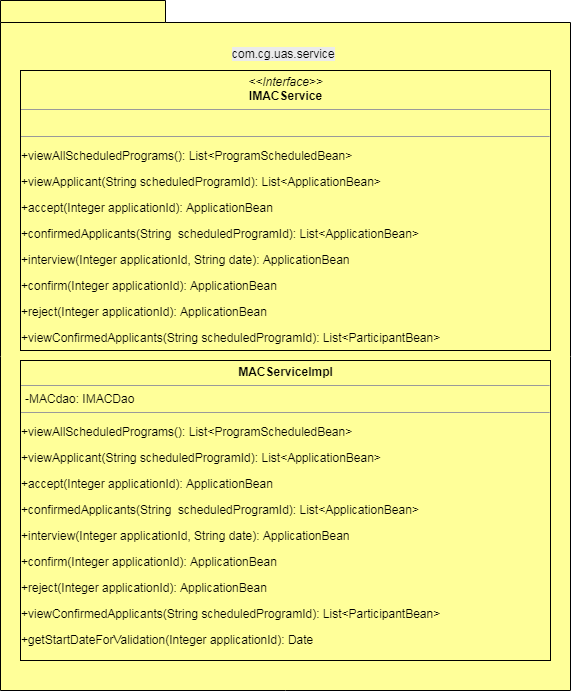

The diagram above was exported from draw.io. Its source (the exported page's mxGraphModel, read from the mxfile embedded in the PNG):
<mxGraphModel dx="1112" dy="377" grid="1" gridSize="10" guides="1" tooltips="1" connect="1" arrows="1" fold="1" page="1" pageScale="1" pageWidth="1100" pageHeight="850" background="#ffffff" math="0" shadow="0">
  <root>
    <mxCell id="0" />
    <mxCell id="1" parent="0" />
    <mxCell id="2" value="" style="shape=folder;fontStyle=1;spacingTop=10;tabWidth=165;tabHeight=22;tabPosition=left;html=1;fillColor=#FFFF99;" vertex="1" parent="1">
      <mxGeometry x="20" y="20" width="570" height="690" as="geometry" />
    </mxCell>
    <mxCell id="4" value="&lt;span style=&quot;color: rgb(0, 0, 0); font-family: Helvetica; font-size: 12px; font-style: normal; font-variant-ligatures: normal; font-variant-caps: normal; font-weight: 400; letter-spacing: normal; orphans: 2; text-align: left; text-indent: 0px; text-transform: none; white-space: nowrap; widows: 2; word-spacing: 0px; -webkit-text-stroke-width: 0px; background-color: rgb(235, 235, 235); text-decoration-style: initial; text-decoration-color: initial; display: inline !important; float: none;&quot;&gt;com.cg.uas.service&lt;/span&gt;" style="text;html=1;" vertex="1" parent="1">
      <mxGeometry x="250" y="60" width="130" height="30" as="geometry" />
    </mxCell>
    <mxCell id="5" value="&lt;p style=&quot;margin: 0px ; margin-top: 4px ; text-align: center&quot;&gt;&lt;i&gt;&amp;lt;&amp;lt;Interface&amp;gt;&amp;gt;&lt;/i&gt;&lt;br&gt;&lt;b&gt;IMACService&lt;/b&gt;&lt;/p&gt;&lt;hr size=&quot;1&quot;&gt;&lt;p style=&quot;margin: 0px ; margin-left: 4px&quot;&gt;&lt;br&gt;&lt;/p&gt;&lt;hr size=&quot;1&quot;&gt;&lt;p&gt;+viewAllScheduledPrograms(): List&amp;lt;ProgramScheduledBean&amp;gt;&amp;nbsp;&lt;/p&gt;&lt;p&gt;+viewApplicant(String scheduledProgramId): List&amp;lt;ApplicationBean&amp;gt;&amp;nbsp;&lt;/p&gt;&lt;p&gt;+accept(Integer applicationId): ApplicationBean&lt;/p&gt;&lt;p&gt;+confirmedApplicants(String&amp;nbsp; scheduledProgramId): List&amp;lt;ApplicationBean&amp;gt;&amp;nbsp;&lt;/p&gt;&lt;p&gt;+interview(Integer applicationId, String date): ApplicationBean&amp;nbsp;&lt;/p&gt;&lt;p&gt;+confirm(Integer applicationId): ApplicationBean&lt;/p&gt;&lt;p&gt;+reject(Integer applicationId): ApplicationBean&amp;nbsp;&lt;/p&gt;&lt;p&gt;+viewConfirmedApplicants(String scheduledProgramId): List&amp;lt;ParticipantBean&amp;gt;&amp;nbsp;&lt;/p&gt;&lt;p&gt;&lt;br&gt;&lt;/p&gt;" style="verticalAlign=top;align=left;overflow=fill;fontSize=12;fontFamily=Helvetica;html=1;fillColor=#FFFF99;" vertex="1" parent="1">
      <mxGeometry x="40" y="90" width="530" height="280" as="geometry" />
    </mxCell>
    <mxCell id="6" value="&lt;p style=&quot;margin: 0px ; margin-top: 4px ; text-align: center&quot;&gt;&lt;b&gt;MACServiceImpl&lt;/b&gt;&lt;/p&gt;&lt;hr size=&quot;1&quot;&gt;&lt;p style=&quot;margin: 0px ; margin-left: 4px&quot;&gt;-MACdao: IMACDao&lt;/p&gt;&lt;hr size=&quot;1&quot;&gt;&lt;p&gt;+viewAllScheduledPrograms(): List&amp;lt;ProgramScheduledBean&amp;gt;&amp;nbsp;&lt;/p&gt;&lt;p&gt;+viewApplicant(String scheduledProgramId): List&amp;lt;ApplicationBean&amp;gt;&amp;nbsp;&lt;/p&gt;&lt;p&gt;+accept(Integer applicationId): ApplicationBean&lt;/p&gt;&lt;p&gt;+confirmedApplicants(String&amp;nbsp; scheduledProgramId): List&amp;lt;ApplicationBean&amp;gt;&amp;nbsp;&lt;/p&gt;&lt;p&gt;+interview(Integer applicationId, String date): ApplicationBean&amp;nbsp;&lt;/p&gt;&lt;p&gt;+confirm(Integer applicationId): ApplicationBean&lt;/p&gt;&lt;p&gt;+reject(Integer applicationId): ApplicationBean&amp;nbsp;&lt;/p&gt;&lt;p&gt;+viewConfirmedApplicants(String scheduledProgramId): List&amp;lt;ParticipantBean&amp;gt;&amp;nbsp;&lt;/p&gt;&lt;p&gt;+getStartDateForValidation(Integer applicationId): Date&lt;br&gt;&lt;/p&gt;&lt;p&gt;&lt;br&gt;&lt;/p&gt;&lt;p&gt;&lt;br&gt;&lt;/p&gt;" style="verticalAlign=top;align=left;overflow=fill;fontSize=12;fontFamily=Helvetica;html=1;fillColor=#FFFF99;" vertex="1" parent="1">
      <mxGeometry x="40" y="380" width="530" height="300" as="geometry" />
    </mxCell>
  </root>
</mxGraphModel>